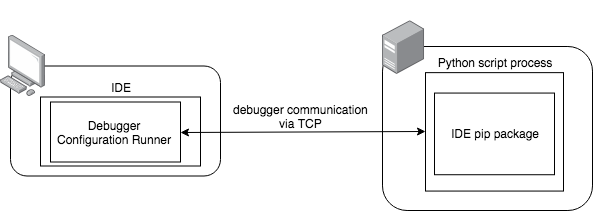

The diagram above was exported from draw.io. Its source (the exported page's mxGraphModel, read from the mxfile embedded in the PNG):
<mxGraphModel dx="918" dy="544" grid="1" gridSize="10" guides="1" tooltips="1" connect="1" arrows="1" fold="1" page="1" pageScale="1" pageWidth="850" pageHeight="1100" math="0" shadow="0">
  <root>
    <mxCell id="0" />
    <mxCell id="1" parent="0" />
    <mxCell id="7GdUgG6Xy1D_SqFePNds-9" value="" style="group" parent="1" vertex="1" connectable="0">
      <mxGeometry x="63" y="179.5" width="220" height="141" as="geometry" />
    </mxCell>
    <mxCell id="7GdUgG6Xy1D_SqFePNds-3" value="" style="rounded=1;whiteSpace=wrap;html=1;" parent="7GdUgG6Xy1D_SqFePNds-9" vertex="1">
      <mxGeometry x="10" y="31" width="210" height="110" as="geometry" />
    </mxCell>
    <mxCell id="7GdUgG6Xy1D_SqFePNds-2" value="" style="points=[];aspect=fixed;html=1;align=center;shadow=0;dashed=0;image;image=img/lib/allied_telesis/computer_and_terminals/Personal_Computer.svg;" parent="7GdUgG6Xy1D_SqFePNds-9" vertex="1">
      <mxGeometry width="45.6" height="61.800000000000004" as="geometry" />
    </mxCell>
    <mxCell id="7GdUgG6Xy1D_SqFePNds-11" value="IDE" style="rounded=0;whiteSpace=wrap;html=1;labelPosition=center;verticalLabelPosition=top;align=center;verticalAlign=bottom;" parent="7GdUgG6Xy1D_SqFePNds-9" vertex="1">
      <mxGeometry x="40" y="62" width="160" height="69" as="geometry" />
    </mxCell>
    <mxCell id="7GdUgG6Xy1D_SqFePNds-14" value="&lt;div style=&quot;text-align: center&quot;&gt;&lt;span&gt;Debugger Configuration Runner&lt;/span&gt;&lt;/div&gt;" style="rounded=0;whiteSpace=wrap;html=1;align=right;" parent="7GdUgG6Xy1D_SqFePNds-9" vertex="1">
      <mxGeometry x="50" y="67" width="130" height="60" as="geometry" />
    </mxCell>
    <mxCell id="7GdUgG6Xy1D_SqFePNds-10" value="" style="group;labelPosition=left;verticalLabelPosition=top;align=right;verticalAlign=bottom;" parent="1" vertex="1" connectable="0">
      <mxGeometry x="445" y="145" width="210" height="210" as="geometry" />
    </mxCell>
    <mxCell id="7GdUgG6Xy1D_SqFePNds-4" value="" style="rounded=1;whiteSpace=wrap;html=1;" parent="7GdUgG6Xy1D_SqFePNds-10" vertex="1">
      <mxGeometry y="46" width="210" height="164" as="geometry" />
    </mxCell>
    <mxCell id="7GdUgG6Xy1D_SqFePNds-1" value="" style="points=[];aspect=fixed;html=1;align=center;shadow=0;dashed=0;image;image=img/lib/allied_telesis/computer_and_terminals/Server_Desktop.svg;" parent="7GdUgG6Xy1D_SqFePNds-10" vertex="1">
      <mxGeometry y="20" width="42.599999999999994" height="54" as="geometry" />
    </mxCell>
    <mxCell id="7GdUgG6Xy1D_SqFePNds-13" value="&lt;div style=&quot;text-align: right&quot;&gt;&lt;span&gt;Python script process&lt;/span&gt;&lt;/div&gt;" style="rounded=0;whiteSpace=wrap;html=1;labelPosition=center;verticalLabelPosition=top;align=center;verticalAlign=bottom;horizontal=1;" parent="7GdUgG6Xy1D_SqFePNds-10" vertex="1">
      <mxGeometry x="43" y="72.13888888888889" width="138" height="118.41666666666667" as="geometry" />
    </mxCell>
    <mxCell id="7GdUgG6Xy1D_SqFePNds-12" value="IDE pip package" style="rounded=0;whiteSpace=wrap;html=1;" parent="7GdUgG6Xy1D_SqFePNds-10" vertex="1">
      <mxGeometry x="52" y="92.55555555555556" width="120" height="81.66666666666667" as="geometry" />
    </mxCell>
    <mxCell id="7GdUgG6Xy1D_SqFePNds-7" value="" style="endArrow=classic;startArrow=classic;html=1;entryX=0;entryY=0.5;entryDx=0;entryDy=0;exitX=1;exitY=0.5;exitDx=0;exitDy=0;" parent="1" source="7GdUgG6Xy1D_SqFePNds-14" target="7GdUgG6Xy1D_SqFePNds-13" edge="1">
      <mxGeometry width="50" height="50" relative="1" as="geometry">
        <mxPoint x="140" y="360" as="sourcePoint" />
        <mxPoint x="190" y="310" as="targetPoint" />
      </mxGeometry>
    </mxCell>
    <mxCell id="7GdUgG6Xy1D_SqFePNds-8" value="debugger communication&lt;br&gt;via TCP" style="text;html=1;resizable=0;points=[];align=center;verticalAlign=middle;labelBackgroundColor=#ffffff;" parent="7GdUgG6Xy1D_SqFePNds-7" vertex="1" connectable="0">
      <mxGeometry x="-0.2923" relative="1" as="geometry">
        <mxPoint x="33" y="-16" as="offset" />
      </mxGeometry>
    </mxCell>
  </root>
</mxGraphModel>